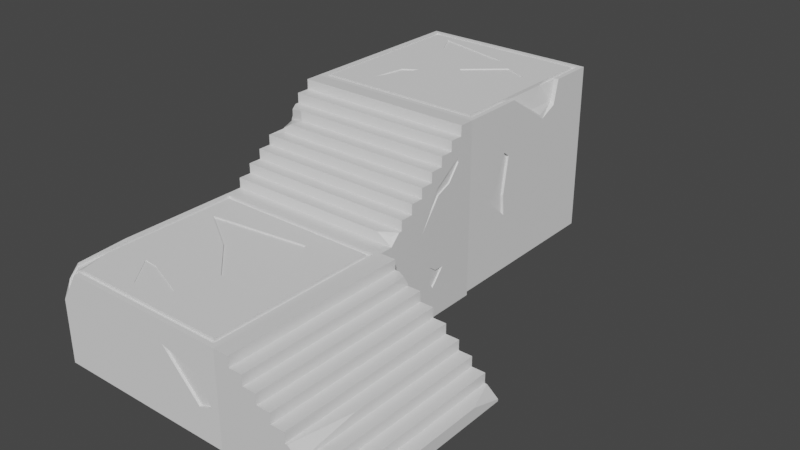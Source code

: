 # Source: ruinStairs1.blend  (saved by Blender 3.6.11; exported with 4.5.12 LTS)
import bpy
from mathutils import Matrix  # noqa: F401  (used for matrix-valued properties, if any)

bpy.ops.wm.read_factory_settings(use_empty=True)
scene = bpy.context.scene
scene.name = 'Scene'

# ---- collections
col_collection = bpy.data.collections.new('Collection'); scene.collection.children.link(col_collection)

# ---- materials (node trees are filled in below, after node groups)
mat_material = bpy.data.materials.new('Material')
mat_material.alpha_threshold = 0.0
mat_material.use_transparent_shadow = False
mat_material.roughness = 0.5
mat_material.line_color = (0.0, 0.0, 0.0, 1.0)
mat_material_001 = bpy.data.materials.new('Material.001')
mat_material_001.alpha_threshold = 0.0
mat_material_001.use_transparent_shadow = False
mat_material_001.roughness = 0.5
mat_material_001.line_color = (0.0, 0.0, 0.0, 1.0)

# ---- material node trees
mat_material.use_nodes = True; mat_material.node_tree.nodes.clear()
_N = mat_material.node_tree.nodes; _L = mat_material.node_tree.links
n0 = _N.new('ShaderNodeOutputMaterial'); n0.name = 'Material Output'; n0.location = (300, 300)
n1 = _N.new('ShaderNodeBsdfPrincipled'); n1.name = 'Principled BSDF'; n1.location = (10, 300)
n1.distribution = 'GGX'
n1.subsurface_method = 'RANDOM_WALK_SKIN'
n1.inputs[3].default_value = 1.45
n1.inputs[27].default_value = (0.0, 0.0, 0.0, 1.0)
n1.inputs[28].default_value = 1.0
_L.new(n1.outputs[0], n0.inputs[0])
n0.is_active_output = True
mat_material_001.use_nodes = True; mat_material_001.node_tree.nodes.clear()
_N = mat_material_001.node_tree.nodes; _L = mat_material_001.node_tree.links
n0 = _N.new('ShaderNodeOutputMaterial'); n0.name = 'Material Output'; n0.location = (300, 300)
n1 = _N.new('ShaderNodeBsdfPrincipled'); n1.name = 'Principled BSDF'; n1.location = (10, 300)
n1.distribution = 'GGX'
n1.subsurface_method = 'RANDOM_WALK_SKIN'
n1.inputs[3].default_value = 1.45
n1.inputs[27].default_value = (0.0, 0.0, 0.0, 1.0)
n1.inputs[28].default_value = 1.0
_L.new(n1.outputs[0], n0.inputs[0])
n0.is_active_output = True

# ---- world
world_world = bpy.data.worlds.new('World'); scene.world = world_world
world_world.use_nodes = True; world_world.node_tree.nodes.clear()
_N = world_world.node_tree.nodes; _L = world_world.node_tree.links
n0 = _N.new('ShaderNodeOutputWorld'); n0.name = 'World Output'; n0.location = (300, 300)
n1 = _N.new('ShaderNodeBackground'); n1.name = 'Background'; n1.location = (10, 300)
n1.inputs[0].default_value = (0.05088, 0.05088, 0.05088, 1.0)
_L.new(n1.outputs[0], n0.inputs[0])
n0.is_active_output = True
world_world.color = (0.05088, 0.05088, 0.05088)
world_world.use_sun_shadow = False
world_world.sun_shadow_jitter_overblur = 0.0

# ---- meshes
me_cube = bpy.data.meshes.new('Cube')
me_cube.from_pydata([(1.0, 1.0, -1.0), (1.0, -1.0, -1.0), (-1.0, 1.0, 1.0), (-1.0, 1.0, -1.0), (-1.0, -1.0, 1.0), (-1.0, -1.0, -1.0), (-0.75, 1.0, 1.0), (0.9795, 0.9912, -0.9057), (-0.75, 1.0, 0.7812), (-0.5861, 0.9819, 0.7477), (-0.5312, 1.0, 0.5625), (-0.3125, 1.0, 0.5625), (-0.3125, 1.0, 0.3438), (-0.09375, 1.0, 0.3438), (-0.09375, 1.0, 0.125), (0.125, 1.0, 0.125), (0.125, 1.0, -0.09375), (0.3438, 1.0, -0.09375), (0.3438, 1.0, -0.3125), (0.5625, 1.0, -0.3125), (0.5625, 1.0, -0.5312), (0.7812, 1.0, -0.5312), (0.7812, 1.0, -0.75), (1.0, -1.0, -0.75), (-0.75, -1.0, 1.0), (0.7812, -1.0, -0.75), (0.7812, -1.0, -0.5312), (0.5625, -1.0, -0.5312), (0.5625, -1.0, -0.3125), (0.3438, -1.0, -0.3125), (0.2572, -0.949, -0.1875), (0.125, -1.0, -0.09375), (0.125, -1.0, 0.125), (-0.09375, -1.0, 0.125), (-0.09375, -1.0, 0.3438), (-0.3125, -1.0, 0.3438), (-0.3125, -1.0, 0.5625), (-0.5312, -1.0, 0.5625), (-0.5312, -1.0, 0.7812), (-0.75, -1.0, 0.7812), (-0.6812, 1.0, 0.7812), (-0.6988, 1.0, 0.7812), (-0.5312, 1.0, 0.6094), (-0.5312, 0.8119, 0.7812), (0.1612, -1.0, -0.09375), (0.3438, -1.0, -0.2926), (0.3438, -0.3553, -0.09375), (0.3438, -0.7814, -0.2562), (0.8147, 1.0, -0.75), (1.0, 0.6487, -0.75), (1.0, 1.0, -0.9542), (-0.5146, 1.0, -0.08988), (-0.05703, 1.0, -0.2997), (-0.2737, 1.0, -0.3463), (-0.4827, 1.0, -0.531), (-0.5146, 0.9862, -0.08988), (-0.05703, 0.9862, -0.2997), (-0.2737, 0.9862, -0.3463), (-0.4827, 0.9862, -0.531)], [], [(1, 23, 25, 26, 27, 28, 29, 45, 44, 31, 32, 33, 34, 35, 36, 37, 38, 39, 24, 4, 5), (5, 4, 2, 3), (3, 0, 1, 5), (6, 2, 4, 24), (0, 50, 49, 23, 1), (6, 24, 39, 8), (8, 39, 38, 43, 40, 41), (9, 43, 42), (10, 37, 36, 11), (11, 36, 35, 12), (12, 35, 34, 13), (13, 34, 33, 14), (14, 33, 32, 15), (15, 32, 31, 16), (16, 31, 44, 46, 17), (17, 46, 47, 45, 29, 18), (18, 29, 28, 19), (19, 28, 27, 20), (20, 27, 26, 21), (21, 26, 25, 22), (22, 25, 23, 49, 48), (3, 2, 6, 8, 41, 42, 10, 11, 12, 13, 14, 15, 16, 17, 18, 52, 51), (42, 43, 38, 37, 10), (42, 41, 40, 9), (40, 43, 9), (45, 47, 46, 30), (44, 45, 30), (46, 44, 30), (50, 48, 7), (48, 49, 7), (49, 50, 7), (55, 56, 57, 58), (54, 51, 55, 58), (54, 53, 52, 18, 19, 20, 21, 22, 48, 50, 0, 3, 51), (52, 53, 57, 56), (53, 54, 58, 57), (51, 52, 56, 55)])
_uv = me_cube.uv_layers.new(name='UVMap')
_uv.uv.foreach_set('vector', [0.375, 0.75, 0.4062, 0.75, 0.4062, 0.7773, 0.4336, 0.7773, 0.4336, 0.8047, 0.4609, 0.8047, 0.4609, 0.832, 0.4634, 0.832, 0.4883, 0.8548, 0.4883, 0.8594, 0.5156, 0.8594, 0.5156, 0.8867, 0.543, 0.8867, 0.543, 0.9141, 0.5703, 0.9141, 0.5703, 0.9414, 0.5977, 0.9414, 0.5977, 0.9688, 0.625, 0.9688, 0.625, 1.0, 0.375, 1.0, 0.375, 0.0, 0.625, 0.0, 0.625, 0.25, 0.375, 0.25, 0.125, 0.5, 0.375, 0.5, 0.375, 0.75, 0.125, 0.75, 0.8438, 0.5, 0.875, 0.5, 0.875, 0.75, 0.8438, 0.75, 0.375, 0.5, 0.3807, 0.5, 0.4062, 0.5439, 0.4062, 0.75, 0.375, 0.75, 0.8438, 0.5, 0.8438, 0.75, 0.8438, 0.75, 0.8438, 0.5, 0.8438, 0.5, 0.8438, 0.75, 0.8164, 0.75, 0.8164, 0.5235, 0.8351, 0.5, 0.8374, 0.5, 0.8164, 0.5, 0.8164, 0.5235, 0.8164, 0.5, 0.8164, 0.5, 0.8164, 0.75, 0.7891, 0.75, 0.7891, 0.5, 0.7891, 0.5, 0.7891, 0.75, 0.7891, 0.75, 0.7891, 0.5, 0.7891, 0.5, 0.7891, 0.75, 0.7617, 0.75, 0.7617, 0.5, 0.7617, 0.5, 0.7617, 0.75, 0.7617, 0.75, 0.7617, 0.5, 0.7617, 0.5, 0.7617, 0.75, 0.625, 0.75, 0.625, 0.5, 0.625, 0.5, 0.625, 0.75, 0.4883, 0.75, 0.4883, 0.5, 0.4883, 0.5, 0.4883, 0.75, 0.4883, 0.75, 0.4883, 0.705, 0.4883, 0.5, 0.4883, 0.5, 0.4883, 0.705, 0.468, 0.7227, 0.4634, 0.75, 0.4609, 0.75, 0.4609, 0.5, 0.4609, 0.5, 0.4609, 0.75, 0.4609, 0.75, 0.4609, 0.5, 0.4609, 0.5, 0.4609, 0.75, 0.4336, 0.75, 0.4336, 0.5, 0.4336, 0.5, 0.4336, 0.75, 0.4336, 0.75, 0.4336, 0.5, 0.4336, 0.5, 0.4336, 0.75, 0.4062, 0.75, 0.4062, 0.5, 0.4062, 0.5, 0.4062, 0.75, 0.4062, 0.75, 0.4062, 0.5439, 0.4062, 0.5, 0.375, 0.25, 0.625, 0.25, 0.625, 0.2812, 0.5977, 0.2812, 0.5977, 0.2876, 0.5762, 0.3086, 0.5703, 0.3086, 0.5703, 0.3359, 0.543, 0.3359, 0.543, 0.3633, 0.5156, 0.3633, 0.5156, 0.3906, 0.4883, 0.3906, 0.4883, 0.418, 0.4609, 0.418, 0.4625, 0.3679, 0.4888, 0.3107, 0.8164, 0.5, 0.8164, 0.5235, 0.8164, 0.75, 0.8164, 0.75, 0.8164, 0.5, 0.5762, 0.3086, 0.5977, 0.2876, 0.5977, 0.2899, 0.5977, 0.3086, 0.8351, 0.5, 0.8164, 0.5235, 0.8164, 0.5, 0.4634, 0.75, 0.468, 0.7227, 0.4883, 0.705, 0.4883, 0.75, 0.4883, 0.8548, 0.4634, 0.832, 0.4883, 0.832, 0.4883, 0.705, 0.4883, 0.75, 0.4883, 0.75, 0.3807, 0.5, 0.4062, 0.4768, 0.4062, 0.5, 0.4062, 0.5, 0.4062, 0.5439, 0.4062, 0.5, 0.4062, 0.5439, 0.3807, 0.5, 0.4062, 0.5, 0.4888, 0.3107, 0.4625, 0.3679, 0.4567, 0.3408, 0.4336, 0.3147, 0.4336, 0.3147, 0.4888, 0.3107, 0.4888, 0.3107, 0.4336, 0.3147, 0.4336, 0.3147, 0.4567, 0.3408, 0.4625, 0.3679, 0.4609, 0.418, 0.4609, 0.4453, 0.4336, 0.4453, 0.4336, 0.4727, 0.4062, 0.4727, 0.4062, 0.4768, 0.3807, 0.5, 0.375, 0.5, 0.375, 0.25, 0.4888, 0.3107, 0.4625, 0.3679, 0.4567, 0.3408, 0.4567, 0.3408, 0.4625, 0.3679, 0.4567, 0.3408, 0.4336, 0.3147, 0.4336, 0.3147, 0.4567, 0.3408, 0.4888, 0.3107, 0.4625, 0.3679, 0.4625, 0.3679, 0.4888, 0.3107])
me_cube.materials.append(mat_material)
me_cube.use_mirror_vertex_groups = False
me_cube.update()
me_cube_001 = bpy.data.meshes.new('Cube.001')
me_cube_001.from_pydata([(-1.0, -1.0, -1.0), (-0.8816, -0.8549, 0.9525), (-1.0, 1.0, -1.0), (-0.9, 0.9, 1.0), (1.0, -1.0, -1.0), (0.9, -0.9, 1.0), (1.0, 1.0, -1.0), (0.9, 0.9, 1.0), (-1.0, -1.0, 0.3499), (-1.0, 1.0, 1.0), (1.0, 1.0, 1.0), (1.0, -1.0, 1.0), (-0.95, -0.95, 0.7741), (-0.95, 0.95, 1.0), (0.95, 0.95, 1.0), (0.95, -0.95, 1.0), (-0.95, -0.95, 0.7074), (-0.95, 0.95, 0.9333), (0.95, 0.95, 0.9333), (0.95, -0.95, 0.9333), (-0.8938, -0.8893, 0.9218), (-0.9, 0.9, 0.9333), (0.9, 0.9, 0.9333), (0.9, -0.9, 0.9333), (-0.794, 1.0, -1.0), (-0.794, 1.0, 1.0), (-0.794, -1.0, -1.0), (-0.794, -1.0, 1.0), (-0.794, 0.95, 1.0), (-0.794, -0.95, 1.0), (-0.794, 0.9, 1.0), (-0.794, -0.9, 1.0), (-0.794, 0.95, 0.9333), (-0.794, -0.95, 0.9333), (-0.794, 0.9, 0.9333), (-0.794, -0.9, 0.9333), (-1.0, -0.2865, -1.0), (-1.0, -0.2865, 1.0), (1.0, -0.2865, -1.0), (1.0, -0.2865, 1.0), (-0.95, -0.2865, 1.0), (0.95, -0.2865, 1.0), (-0.9, -0.2865, 1.0), (0.9, -0.2865, 1.0), (-0.95, -0.2865, 0.9333), (0.95, -0.2865, 0.9333), (-0.9, -0.2865, 0.9333), (0.9, -0.2865, 0.9333), (-0.794, -0.2865, 1.0), (-0.794, -0.2865, -1.0), (-0.95, -0.8402, 0.9333), (-1.0, -0.8173, 0.9364), (-0.95, -0.8384, 1.0), (-0.8697, -0.95, 0.6232), (-0.9134, -1.0, 0.6232), (-0.8675, -0.95, 0.5565), (-0.9, -0.5698, 1.0), (-0.816, -0.9, 1.0), (-0.7336, 0.5444, 1.0), (0.3755, 0.677, 1.0), (0.7091, -0.1941, 1.0), (0.188, -0.1866, 1.0), (-0.2171, 0.2103, 1.0), (-0.794, 0.9, 0.9152), (-0.7336, 0.5444, 0.9819), (0.3755, 0.677, 0.9819), (0.7091, -0.1941, 0.9819), (0.188, -0.1866, 0.9819), (-0.2171, 0.2103, 0.9819), (-0.5336, -0.4281, 1.0), (-0.2889, -0.7473, 1.0), (0.09879, -0.6231, 1.0), (-0.3721, -0.4422, 1.0), (-0.794, 0.9, 0.8985), (-0.7336, 0.5444, 0.9652), (0.3755, 0.677, 0.9652), (0.7091, -0.1941, 0.9652), (0.188, -0.1866, 0.9652), (-0.2171, 0.2103, 0.9652), (-0.5336, -0.4281, 0.9833), (-0.2889, -0.7473, 0.9833), (0.09879, -0.6231, 0.9833), (-0.3721, -0.4422, 0.9833), (0.3484, -1.0, 0.5336), (0.755, -1.0, 0.313), (0.9116, -1.0, -0.2299), (0.7621, -1.0, -0.3345), (0.3484, -0.9755, 0.5336), (0.755, -0.9755, 0.313), (0.9116, -0.9755, -0.2299), (0.7621, -0.9755, -0.3345), (-0.8651, -0.95, 0.5684)], [(34, 63), (63, 73)], [(36, 37, 9, 2), (24, 25, 10, 6), (38, 39, 11, 4), (26, 27, 54, 8, 0), (20, 33, 35), (48, 42, 56, 57, 31), (40, 13, 9, 37), (28, 14, 10, 25), (41, 15, 11, 39), (29, 53, 54), (57, 20, 35), (41, 14, 18, 45), (42, 3, 21, 46), (43, 5, 23, 47), (46, 21, 17, 44), (34, 22, 18, 32), (47, 23, 19, 45), (20, 16, 55, 91), (40, 52, 50, 44), (30, 7, 22, 34), (29, 15, 19, 33), (28, 13, 17, 32), (14, 28, 32, 18), (12, 53, 55, 16), (3, 30, 34, 21), (23, 35, 33, 19), (21, 34, 32, 17), (5, 31, 35, 23), (15, 29, 27, 11), (13, 28, 25, 9), (43, 48, 69, 72, 71, 5), (36, 49, 26, 0), (4, 85, 86, 83, 27, 26), (2, 9, 25, 24), (2, 24, 49, 36), (7, 30, 58, 59, 60, 43), (13, 40, 44, 17), (22, 47, 45, 18), (20, 46, 44), (7, 43, 47, 22), (1, 56, 20), (15, 41, 45, 19), (14, 41, 39, 10), (12, 52, 51), (30, 3, 42, 48), (24, 6, 38, 49), (6, 10, 39, 38), (0, 8, 51, 37, 36), (51, 52, 40, 37), (50, 52, 12, 16), (54, 53, 12), (53, 29, 33, 91), (20, 56, 42, 46), (20, 57, 1), (57, 56, 1), (72, 69, 79, 82), (43, 60, 61, 62, 58, 30, 48), (61, 60, 66, 67), (59, 58, 64, 65), (62, 61, 67, 68), (60, 59, 65, 66), (58, 62, 68, 64), (78, 77, 76, 75, 74), (5, 71, 70, 69, 48, 31), (65, 64, 74, 75), (80, 81, 82, 79), (64, 68, 78, 74), (69, 70, 80, 79), (66, 65, 75, 76), (70, 71, 81, 80), (67, 66, 76, 77), (71, 72, 82, 81), (68, 67, 77, 78), (88, 87, 90, 89), (27, 83, 84, 85, 4, 11), (85, 84, 88, 89), (86, 85, 89, 90), (84, 83, 87, 88), (83, 86, 90, 87), (20, 44, 50), (31, 57, 35), (55, 53, 91), (33, 20, 91), (16, 20, 50), (8, 12, 51), (8, 54, 12), (27, 29, 54)])
_uv = me_cube_001.uv_layers.new(name='UVMap')
_uv.uv.foreach_set('vector', [0.375, 0.125, 0.625, 0.125, 0.625, 0.25, 0.375, 0.25, 0.375, 0.375, 0.625, 0.375, 0.625, 0.5, 0.375, 0.5, 0.375, 0.625, 0.625, 0.625, 0.625, 0.75, 0.375, 0.75, 0.375, 0.875, 0.625, 0.875, 0.625, 0.9474, 0.625, 1.0, 0.375, 1.0, 0.8625, 0.7375, 0.75, 0.7437, 0.75, 0.7375, 0.75, 0.625, 0.8625, 0.625, 0.8625, 0.7226, 0.7733, 0.7375, 0.75, 0.7375, 0.8688, 0.625, 0.8688, 0.5063, 0.875, 0.5, 0.875, 0.625, 0.75, 0.5063, 0.6312, 0.5062, 0.625, 0.5, 0.75, 0.5, 0.6312, 0.625, 0.6312, 0.7437, 0.625, 0.75, 0.625, 0.625, 0.75, 0.7437, 0.8076, 0.7437, 0.8224, 0.75, 0.7733, 0.7375, 0.8625, 0.7375, 0.75, 0.7375, 0.6312, 0.625, 0.6312, 0.5062, 0.6312, 0.5062, 0.6312, 0.625, 0.8625, 0.625, 0.8625, 0.5125, 0.8625, 0.5125, 0.8625, 0.625, 0.6375, 0.625, 0.6375, 0.7375, 0.6375, 0.7375, 0.6375, 0.625, 0.8625, 0.625, 0.8625, 0.5125, 0.8688, 0.5063, 0.8688, 0.625, 0.75, 0.5125, 0.6375, 0.5125, 0.6312, 0.5062, 0.75, 0.5063, 0.6375, 0.625, 0.6375, 0.7375, 0.6312, 0.7437, 0.6312, 0.625, 0.8625, 0.7375, 0.8688, 0.7437, 0.8059, 0.7437, 0.8042, 0.7437, 0.8688, 0.625, 0.8688, 0.7238, 0.8687, 0.7241, 0.8688, 0.625, 0.75, 0.5125, 0.6375, 0.5125, 0.6375, 0.5125, 0.75, 0.5125, 0.75, 0.7437, 0.6312, 0.7437, 0.6312, 0.7437, 0.75, 0.7437, 0.75, 0.5063, 0.8688, 0.5063, 0.8688, 0.5063, 0.75, 0.5063, 0.6312, 0.5062, 0.75, 0.5063, 0.75, 0.5063, 0.6312, 0.5062, 0.8688, 0.7437, 0.8076, 0.7437, 0.8059, 0.7437, 0.8688, 0.7437, 0.8625, 0.5125, 0.75, 0.5125, 0.75, 0.5125, 0.8625, 0.5125, 0.6375, 0.7375, 0.75, 0.7375, 0.75, 0.7437, 0.6312, 0.7437, 0.8625, 0.5125, 0.75, 0.5125, 0.75, 0.5063, 0.8688, 0.5063, 0.6375, 0.7375, 0.75, 0.7375, 0.75, 0.7375, 0.6375, 0.7375, 0.6312, 0.7437, 0.75, 0.7437, 0.75, 0.75, 0.625, 0.75, 0.8688, 0.5063, 0.75, 0.5063, 0.75, 0.5, 0.875, 0.5, 0.6375, 0.625, 0.75, 0.625, 0.7327, 0.651, 0.722, 0.6536, 0.6907, 0.6867, 0.6375, 0.7375, 0.125, 0.625, 0.25, 0.625, 0.25, 0.75, 0.125, 0.75, 0.375, 0.75, 0.4713, 0.7562, 0.4582, 0.7666, 0.5667, 0.7954, 0.625, 0.875, 0.375, 0.875, 0.375, 0.25, 0.625, 0.25, 0.625, 0.375, 0.375, 0.375, 0.125, 0.5, 0.25, 0.5, 0.25, 0.625, 0.125, 0.625, 0.6375, 0.5125, 0.75, 0.5125, 0.746, 0.5462, 0.6723, 0.5336, 0.6502, 0.6162, 0.6375, 0.625, 0.8688, 0.5063, 0.8688, 0.625, 0.8688, 0.625, 0.8688, 0.5063, 0.6375, 0.5125, 0.6375, 0.625, 0.6312, 0.625, 0.6312, 0.5062, 0.8625, 0.7375, 0.8625, 0.625, 0.8688, 0.625, 0.6375, 0.5125, 0.6375, 0.625, 0.6375, 0.625, 0.6375, 0.5125, 0.8625, 0.7375, 0.8625, 0.7226, 0.8625, 0.7375, 0.6312, 0.7437, 0.6312, 0.625, 0.6312, 0.625, 0.6312, 0.7437, 0.6312, 0.5062, 0.6312, 0.625, 0.625, 0.625, 0.625, 0.5, 0.8688, 0.7437, 0.8688, 0.7238, 0.875, 0.718, 0.75, 0.5125, 0.8625, 0.5125, 0.8625, 0.625, 0.75, 0.625, 0.25, 0.5, 0.375, 0.5, 0.375, 0.625, 0.25, 0.625, 0.375, 0.5, 0.625, 0.5, 0.625, 0.625, 0.375, 0.625, 0.375, 0.0, 0.625, 0.0, 0.625, 0.03201, 0.625, 0.125, 0.375, 0.125, 0.875, 0.718, 0.8688, 0.7238, 0.8688, 0.625, 0.875, 0.625, 0.8687, 0.7241, 0.8688, 0.7238, 0.8688, 0.7437, 0.8688, 0.7437, 0.8224, 0.75, 0.8076, 0.7437, 0.8688, 0.7437, 0.8076, 0.7437, 0.75, 0.7437, 0.75, 0.7437, 0.8042, 0.7437, 0.8625, 0.7375, 0.8625, 0.7226, 0.8625, 0.625, 0.8625, 0.625, 0.8625, 0.7375, 0.7733, 0.7375, 0.8625, 0.7375, 0.7733, 0.7375, 0.8625, 0.7226, 0.8625, 0.7375, 0.722, 0.6536, 0.7327, 0.651, 0.7327, 0.651, 0.722, 0.6536, 0.6375, 0.625, 0.6502, 0.6162, 0.6848, 0.6155, 0.7117, 0.5779, 0.746, 0.5462, 0.75, 0.5125, 0.75, 0.625, 0.6848, 0.6155, 0.6502, 0.6162, 0.6502, 0.6162, 0.6848, 0.6155, 0.6723, 0.5336, 0.746, 0.5462, 0.746, 0.5462, 0.6723, 0.5336, 0.7117, 0.5779, 0.6848, 0.6155, 0.6848, 0.6155, 0.7117, 0.5779, 0.6502, 0.6162, 0.6723, 0.5336, 0.6723, 0.5336, 0.6502, 0.6162, 0.746, 0.5462, 0.7117, 0.5779, 0.7117, 0.5779, 0.746, 0.5462, 0.7117, 0.5779, 0.6848, 0.6155, 0.6502, 0.6162, 0.6723, 0.5336, 0.746, 0.5462, 0.6375, 0.7375, 0.6907, 0.6867, 0.7165, 0.7095, 0.7327, 0.651, 0.75, 0.625, 0.75, 0.7375, 0.6723, 0.5336, 0.746, 0.5462, 0.746, 0.5462, 0.6723, 0.5336, 0.7165, 0.7095, 0.6907, 0.6867, 0.722, 0.6536, 0.7327, 0.651, 0.746, 0.5462, 0.7117, 0.5779, 0.7117, 0.5779, 0.746, 0.5462, 0.7327, 0.651, 0.7165, 0.7095, 0.7165, 0.7095, 0.7327, 0.651, 0.6502, 0.6162, 0.6723, 0.5336, 0.6723, 0.5336, 0.6502, 0.6162, 0.7165, 0.7095, 0.6907, 0.6867, 0.6907, 0.6867, 0.7165, 0.7095, 0.6848, 0.6155, 0.6502, 0.6162, 0.6502, 0.6162, 0.6848, 0.6155, 0.6907, 0.6867, 0.722, 0.6536, 0.722, 0.6536, 0.6907, 0.6867, 0.7117, 0.5779, 0.6848, 0.6155, 0.6848, 0.6155, 0.7117, 0.5779, 0.5391, 0.7671, 0.5667, 0.7954, 0.4582, 0.7666, 0.4713, 0.7562, 0.625, 0.875, 0.5667, 0.7954, 0.5391, 0.7671, 0.4713, 0.7562, 0.375, 0.75, 0.625, 0.75, 0.4713, 0.7562, 0.5391, 0.7671, 0.5391, 0.7671, 0.4713, 0.7562, 0.4582, 0.7666, 0.4713, 0.7562, 0.4713, 0.7562, 0.4582, 0.7666, 0.5391, 0.7671, 0.5667, 0.7954, 0.5667, 0.7954, 0.5391, 0.7671, 0.5667, 0.7954, 0.4582, 0.7666, 0.4582, 0.7666, 0.5667, 0.7954, 0.8625, 0.7375, 0.8688, 0.625, 0.8687, 0.7241, 0.75, 0.7375, 0.7733, 0.7375, 0.75, 0.7375, 0.8059, 0.7437, 0.8076, 0.7437, 0.8042, 0.7437, 0.75, 0.7437, 0.8625, 0.7375, 0.8042, 0.7437, 0.8688, 0.7437, 0.8625, 0.7375, 0.8687, 0.7241, 0.875, 0.75, 0.8688, 0.7437, 0.875, 0.718, 0.875, 0.75, 0.8224, 0.75, 0.8688, 0.7437, 0.75, 0.75, 0.75, 0.7437, 0.8224, 0.75])
me_cube_001.update()
me_cube_002 = bpy.data.meshes.new('Cube.002')
me_cube_002.from_pydata([(1.0, 1.0, -1.0), (1.0, -1.0, -1.0), (-1.0, 1.0, 1.0), (-1.0, 1.0, -1.0), (-1.0, -1.0, 1.0), (-1.0, -1.0, -1.0), (-0.75, 1.0, 1.0), (1.0, 1.0, -0.75), (-0.75, 1.0, 0.7812), (-0.5312, 1.0, 0.7812), (-0.5312, 1.0, 0.5625), (-0.3125, 1.0, 0.5625), (-0.3125, 1.0, 0.3438), (-0.09375, 1.0, 0.3438), (-0.09375, 1.0, 0.125), (0.125, 1.0, 0.125), (0.125, 1.0, -0.09375), (0.3438, 1.0, -0.09375), (0.3438, 1.0, -0.3125), (0.5625, 1.0, -0.3125), (0.5625, 1.0, -0.5312), (0.7137, 0.9647, -0.5894), (0.7812, 1.0, -0.75), (1.0, -1.0, -0.75), (-0.75, -1.0, 1.0), (0.7812, -1.0, -0.75), (0.7812, -1.0, -0.5312), (0.5625, -1.0, -0.5312), (0.5625, -1.0, -0.3125), (0.3438, -1.0, -0.3125), (0.3438, -1.0, -0.09375), (0.125, -1.0, -0.09375), (0.125, -1.0, 0.125), (-0.1502, -0.9815, 0.1526), (-0.2013, -0.9488, 0.2402), (-0.369, -0.9815, 0.2726), (-0.369, -0.9815, 0.4914), (-0.5312, -1.0, 0.5625), (-0.5312, -1.0, 0.7812), (-0.75, -1.0, 0.7812), (-1.0, 1.0, -2.833), (-1.0, -1.0, -2.833), (1.0, 1.0, -2.833), (1.0, -1.0, -2.833), (-0.09375, -0.8347, 0.3438), (-0.4662, -1.0, 0.5625), (-0.09375, -0.9167, 0.125), (0.087, -1.0, 0.125), (-0.3125, -0.823, 0.5625), (-0.3125, -0.8194, 0.3438), (-0.3198, -1.0, 0.09485), (-0.09375, 1.0, 0.2344), (-0.1757, -0.9651, 0.2035), (-0.09375, -0.9184, 0.2344), (-0.3125, 0.08851, 0.5625), (-0.3125, 0.0903, 0.3438), (-0.09375, 0.03988, 0.3438), (-0.09375, 0.04167, 0.125), (-0.09375, 0.04078, 0.2344), (0.6151, 1.0, -0.5312), (0.7812, 0.8315, -0.5312), (-0.6807, 1.0, 0.3601), (-0.2323, 1.0, -0.05154), (0.1052, 1.0, -0.8355), (-0.2472, 1.0, -0.2064), (-0.4935, 1.0, -0.07219), (-0.6992, 1.0, 0.2711), (-0.6807, 0.9851, 0.3601), (-0.2323, 0.9851, -0.05154), (0.1052, 0.9851, -0.8355), (-0.2472, 0.9851, -0.2064), (-0.4935, 0.9851, -0.07219), (-0.6992, 0.9851, 0.2711), (-0.3728, 1.0, -1.792), (-0.1383, 1.0, -2.151), (-0.05856, 1.0, -1.963), (-0.08366, 1.0, -1.666), (-0.1999, 1.0, -1.787), (-0.3728, 0.9851, -1.792), (-0.1383, 0.9851, -2.151), (-0.05856, 0.9851, -1.963), (-0.08366, 0.9851, -1.666), (-0.1999, 0.9851, -1.787)], [], [(1, 23, 25, 26, 27, 28, 29, 30, 31, 32, 47, 50, 45, 37, 38, 39, 24, 4, 5), (5, 4, 2, 3), (3, 73, 74, 75, 42, 40), (6, 2, 4, 24), (0, 7, 23, 1), (6, 24, 39, 8), (8, 39, 38, 9), (9, 38, 37, 10), (10, 37, 45, 48, 54, 11), (54, 48, 49, 55), (55, 49, 44, 56), (58, 53, 46, 57), (14, 57, 46, 47, 32, 15), (15, 32, 31, 16), (16, 31, 30, 17), (17, 30, 29, 18), (18, 29, 28, 19), (19, 28, 27, 20), (20, 27, 26, 60, 59), (21, 60, 22), (22, 25, 23, 7), (3, 2, 66, 65, 64, 63, 7, 0), (40, 42, 43, 41), (0, 1, 43, 42), (1, 5, 41, 43), (5, 3, 40, 41), (53, 44, 34, 52), (48, 45, 36), (47, 46, 33), (49, 48, 36, 35), (44, 49, 35, 34), (45, 50, 47, 33, 52, 34, 35, 36), (46, 53, 52, 33), (56, 44, 53, 58), (13, 56, 58, 51), (51, 58, 57, 14), (12, 55, 56, 13), (11, 54, 55, 12), (22, 59, 21), (59, 60, 21), (22, 60, 26, 25), (67, 68, 69, 70, 71, 72), (7, 63, 62, 61, 66, 2, 6, 8, 9, 10, 11, 12, 13, 51, 14, 15, 16, 17, 18, 19, 20, 59, 22), (63, 64, 70, 69), (61, 62, 68, 67), (66, 61, 67, 72), (64, 65, 71, 70), (62, 63, 69, 68), (65, 66, 72, 71), (82, 81, 80, 79, 78), (42, 75, 76, 77, 73, 3, 0), (77, 76, 81, 82), (75, 74, 79, 80), (73, 77, 82, 78), (76, 75, 80, 81), (74, 73, 78, 79)])
_uv = me_cube_002.uv_layers.new(name='UVMap')
_uv.uv.foreach_set('vector', [0.375, 0.75, 0.4062, 0.75, 0.4062, 0.7773, 0.4336, 0.7773, 0.4336, 0.8047, 0.4609, 0.8047, 0.4609, 0.832, 0.4883, 0.832, 0.4883, 0.8594, 0.5156, 0.8594, 0.5156, 0.8641, 0.4995, 0.915, 0.5703, 0.9333, 0.5703, 0.9414, 0.5977, 0.9414, 0.5977, 0.9688, 0.625, 0.9688, 0.625, 1.0, 0.375, 1.0, 0.375, 0.0, 0.625, 0.0, 0.625, 0.25, 0.375, 0.25, 0.375, 0.25, 0.375, 0.3284, 0.375, 0.3577, 0.375, 0.3677, 0.375, 0.5, 0.375, 0.25, 0.8438, 0.5, 0.875, 0.5, 0.875, 0.75, 0.8438, 0.75, 0.375, 0.5, 0.4062, 0.5, 0.4062, 0.75, 0.375, 0.75, 0.8438, 0.5, 0.8438, 0.75, 0.8438, 0.75, 0.8438, 0.5, 0.8438, 0.5, 0.8438, 0.75, 0.8164, 0.75, 0.8164, 0.5, 0.8164, 0.5, 0.8164, 0.75, 0.8164, 0.75, 0.8164, 0.5, 0.8164, 0.5, 0.8164, 0.75, 0.8083, 0.75, 0.7891, 0.7279, 0.7891, 0.6139, 0.7891, 0.5, 0.7891, 0.6139, 0.7891, 0.7279, 0.7891, 0.7274, 0.7891, 0.6137, 0.7891, 0.6137, 0.7891, 0.7274, 0.7617, 0.74, 0.7617, 0.62, 0.7617, 0.6199, 0.7617, 0.7398, 0.7617, 0.7396, 0.7617, 0.6198, 0.7617, 0.5, 0.7617, 0.6198, 0.7617, 0.7396, 0.6487, 0.75, 0.625, 0.75, 0.625, 0.5, 0.625, 0.5, 0.625, 0.75, 0.4883, 0.75, 0.4883, 0.5, 0.4883, 0.5, 0.4883, 0.75, 0.4883, 0.75, 0.4883, 0.5, 0.4883, 0.5, 0.4883, 0.75, 0.4609, 0.75, 0.4609, 0.5, 0.4609, 0.5, 0.4609, 0.75, 0.4609, 0.75, 0.4609, 0.5, 0.4609, 0.5, 0.4609, 0.75, 0.4336, 0.75, 0.4336, 0.5, 0.4336, 0.5, 0.4336, 0.75, 0.4336, 0.75, 0.4336, 0.5211, 0.4336, 0.5, 0.4336, 0.5, 0.4336, 0.5211, 0.4062, 0.5, 0.4062, 0.5, 0.4062, 0.75, 0.4062, 0.75, 0.4062, 0.5, 0.375, 0.25, 0.625, 0.25, 0.5339, 0.2876, 0.491, 0.3133, 0.4742, 0.3441, 0.3956, 0.3882, 0.4062, 0.5, 0.375, 0.5, 0.125, 0.5, 0.375, 0.5, 0.375, 0.75, 0.125, 0.75, 0.375, 0.5, 0.375, 0.75, 0.375, 0.75, 0.375, 0.5, 0.375, 0.75, 0.375, 1.0, 0.375, 1.0, 0.375, 0.75, 0.375, 0.0, 0.375, 0.25, 0.375, 0.25, 0.375, 0.0, 0.7617, 0.7398, 0.7617, 0.74, 0.7617, 0.75, 0.7617, 0.75, 0.7891, 0.7279, 0.8083, 0.75, 0.7891, 0.75, 0.6487, 0.75, 0.7617, 0.7396, 0.7617, 0.75, 0.7891, 0.7274, 0.7891, 0.7279, 0.7891, 0.75, 0.7891, 0.75, 0.7617, 0.74, 0.7891, 0.7274, 0.7891, 0.75, 0.7617, 0.75, 0.5703, 0.9333, 0.4995, 0.915, 0.5156, 0.8641, 0.5156, 0.8867, 0.5293, 0.8867, 0.543, 0.8867, 0.543, 0.9141, 0.5703, 0.9141, 0.7617, 0.7396, 0.7617, 0.7398, 0.7617, 0.75, 0.7617, 0.75, 0.7617, 0.62, 0.7617, 0.74, 0.7617, 0.7398, 0.7617, 0.6199, 0.7617, 0.5, 0.7617, 0.62, 0.7617, 0.6199, 0.7617, 0.5, 0.7617, 0.5, 0.7617, 0.6199, 0.7617, 0.6198, 0.7617, 0.5, 0.7891, 0.5, 0.7891, 0.6137, 0.7617, 0.62, 0.7617, 0.5, 0.7891, 0.5, 0.7891, 0.6139, 0.7891, 0.6137, 0.7891, 0.5, 0.4062, 0.4727, 0.4336, 0.4519, 0.4336, 0.4727, 0.4336, 0.5, 0.4336, 0.5211, 0.4336, 0.5, 0.4062, 0.5, 0.4336, 0.5211, 0.4336, 0.75, 0.4062, 0.75, 0.545, 0.2899, 0.4936, 0.346, 0.3956, 0.3882, 0.4742, 0.3441, 0.491, 0.3133, 0.5339, 0.2876, 0.4062, 0.5, 0.3956, 0.3882, 0.4936, 0.346, 0.545, 0.2899, 0.5339, 0.2876, 0.625, 0.25, 0.625, 0.2812, 0.5977, 0.2812, 0.5977, 0.3086, 0.5703, 0.3086, 0.5703, 0.3359, 0.543, 0.3359, 0.543, 0.3633, 0.5293, 0.3633, 0.5156, 0.3633, 0.5156, 0.3906, 0.4883, 0.3906, 0.4883, 0.418, 0.4609, 0.418, 0.4609, 0.4453, 0.4336, 0.4453, 0.4336, 0.4519, 0.4062, 0.4727, 0.3956, 0.3882, 0.4742, 0.3441, 0.4742, 0.3441, 0.3956, 0.3882, 0.545, 0.2899, 0.4936, 0.346, 0.4936, 0.346, 0.545, 0.2899, 0.5339, 0.2876, 0.545, 0.2899, 0.545, 0.2899, 0.5339, 0.2876, 0.4742, 0.3441, 0.491, 0.3133, 0.491, 0.3133, 0.4742, 0.3441, 0.4936, 0.346, 0.3956, 0.3882, 0.3956, 0.3882, 0.4936, 0.346, 0.491, 0.3133, 0.5339, 0.2876, 0.5339, 0.2876, 0.491, 0.3133, 0.375, 0.35, 0.375, 0.3645, 0.375, 0.3677, 0.375, 0.3577, 0.375, 0.3284, 0.375, 0.5, 0.375, 0.3677, 0.375, 0.3645, 0.375, 0.35, 0.375, 0.3284, 0.375, 0.25, 0.375, 0.5, 0.375, 0.35, 0.375, 0.3645, 0.375, 0.3645, 0.375, 0.35, 0.375, 0.3677, 0.375, 0.3577, 0.375, 0.3577, 0.375, 0.3677, 0.375, 0.3284, 0.375, 0.35, 0.375, 0.35, 0.375, 0.3284, 0.375, 0.3645, 0.375, 0.3677, 0.375, 0.3677, 0.375, 0.3645, 0.375, 0.3577, 0.375, 0.3284, 0.375, 0.3284, 0.375, 0.3577])
me_cube_002.materials.append(mat_material_001)
me_cube_002.use_mirror_vertex_groups = False
me_cube_002.update()
me_cube_003 = bpy.data.meshes.new('Cube.003')
me_cube_003.from_pydata([(-1.0, -1.0, -1.0), (-0.95, -0.95, 1.0), (-1.0, 1.0, -1.0), (-0.95, 0.95, 1.0), (1.0, -1.0, -1.0), (0.95, -0.95, 1.0), (1.0, 1.0, -1.0), (0.95, 0.95, 1.0), (-1.0, 1.0, -2.75), (-1.0, -1.0, -2.75), (1.0, 1.0, -2.75), (1.0, -1.0, -2.75), (-1.0, -1.0, 1.0), (-1.0, 1.0, 1.0), (1.0, 1.0, 1.0), (1.0, -1.0, 1.0), (-0.9, -0.9, 0.9333), (-0.9, 0.9, 0.9333), (0.9, 0.9, 0.9333), (0.9, -0.9, 0.9333), (-0.95, -0.95, 0.9333), (-0.95, 0.95, 0.9333), (0.95, 0.95, 0.9333), (0.95, -0.95, 0.9333), (-0.9, -0.9, 1.0), (-0.9, 0.9, 1.0), (0.9, 0.9, 1.0), (0.9, -0.9, 1.0), (0.95, 0.4849, 1.0), (0.95, -0.376, 1.0), (1.0, 0.5038, 1.0), (1.0, -0.3013, 1.0), (0.95, 0.4942, 0.9333), (0.95, -0.3597, 0.9333), (1.0, 0.3624, -0.7426), (0.9544, 0.4498, 0.5371), (0.95, 0.09608, 0.5371), (1.0, 0.3505, -0.269), (1.0, 0.4401, 0.467), (1.0, 0.4541, 0.5824), (1.0, 0.2381, 0.2793), (0.9906, 0.2033, 0.3702), (1.0, 0.219, 0.3016), (-0.5169, -0.6496, 1.0), (-0.4549, -0.2933, 1.0), (-0.2994, -0.1934, 1.0), (-0.5423, 0.5463, 1.0), (-0.6908, 0.8158, 1.0), (0.2545, 0.5843, 1.0), (0.4745, -0.2557, 1.0), (0.02323, 0.09817, 1.0), (0.4152, 0.4415, 1.0), (0.6786, 0.3266, 1.0), (0.5902, 0.09182, 1.0), (0.5157, -0.05319, 1.0), (-0.5104, -0.6532, 0.9777), (-0.4484, -0.2969, 0.9777), (-0.2929, -0.197, 0.9777), (-0.5359, 0.5427, 0.9777), (-0.6843, 0.8122, 0.9777), (0.2609, 0.5807, 0.9777), (0.481, -0.2593, 0.9777), (0.02969, 0.09456, 0.9777), (0.4217, 0.4379, 0.9777), (0.6851, 0.323, 0.9777), (0.5966, 0.08821, 0.9777), (0.5222, -0.0568, 0.9777), (1.0, -0.6459, -1.0), (1.0, -0.4208, -1.0), (1.0, -0.4315, -0.04325), (1.0, -0.3537, -0.1623), (1.0, -0.4009, -1.461), (0.9729, -0.6459, -1.0), (0.9729, -0.4208, -1.0), (0.9729, -0.4315, -0.04325), (0.9729, -0.3537, -0.1623), (0.9729, -0.4009, -1.461), (0.6022, 1.0, 0.32), (0.6989, 1.0, -0.2918), (0.5109, 1.0, -0.6835), (-0.5614, 1.0, -1.257), (0.5632, 1.0, -2.034), (-0.2399, 1.0, -2.392), (-0.7464, 1.0, -1.935), (-0.7427, 1.0, -1.443), (0.6022, 0.9813, 0.32), (0.6989, 0.9813, -0.2918), (0.5109, 0.9813, -0.6835), (-0.5614, 0.9813, -1.257), (0.5632, 0.9813, -2.034), (-0.2399, 0.9813, -2.392), (-0.7464, 0.9813, -1.935), (-0.7427, 0.9813, -1.443), (-1.0, -0.5777, -1.606), (-1.0, -0.387, -1.769), (-1.0, -0.6767, -1.949), (-0.9814, -0.5777, -1.606), (-0.9814, -0.387, -1.769), (-0.9814, -0.6767, -1.949), (0.9, 0.3, 0.9333), (0.9, -0.3, 0.9333)], [], [(0, 12, 13, 2), (2, 79, 78, 6), (6, 14, 30, 34, 31, 15, 4, 67, 69, 70, 68), (4, 15, 12, 0), (4, 0, 9, 11), (1, 5, 23, 20), (8, 10, 11, 9), (2, 6, 10, 81, 80, 84, 83, 8), (0, 2, 94, 93, 95, 9), (6, 68, 71, 67, 4, 11, 10), (1, 3, 13, 12), (3, 7, 14, 13), (7, 28, 30, 14), (5, 1, 12, 15), (19, 100, 99, 18, 26, 27), (7, 3, 21, 22), (5, 29, 33, 23), (3, 1, 20, 21), (16, 17, 21, 20), (17, 18, 22, 21), (100, 19, 23, 33), (19, 16, 20, 23), (26, 48, 46, 50, 51, 52), (17, 16, 24, 25), (16, 19, 27, 24), (18, 17, 25, 26), (40, 37, 38), (31, 29, 5, 15), (35, 36, 41), (32, 28, 7, 22), (41, 36, 29), (35, 28, 32), (30, 28, 35, 39), (35, 38, 39), (40, 41, 42), (35, 41, 40), (31, 34, 30, 39, 38, 37, 40, 42), (27, 45, 43, 24), (44, 43, 55, 56), (25, 47, 48, 26), (50, 49, 61, 62), (53, 52, 64, 65), (53, 54, 49, 50, 46, 47, 25, 24, 43, 44, 45, 27, 26, 52), (57, 56, 55), (59, 58, 60), (64, 63, 62, 61, 66, 65), (46, 48, 60, 58), (54, 53, 65, 66), (51, 50, 62, 63), (45, 44, 56, 57), (49, 54, 66, 61), (47, 46, 58, 59), (52, 51, 63, 64), (43, 45, 57, 55), (48, 47, 59, 60), (73, 75, 74, 72), (70, 69, 74, 75), (71, 68, 73, 76), (72, 76, 73), (69, 67, 72, 74), (67, 71, 76, 72), (68, 70, 75, 73), (6, 78, 77, 79, 2, 13, 14), (83, 84, 92, 91), (8, 83, 82, 81, 10), (78, 79, 87, 86), (85, 86, 87), (90, 91, 92, 88, 89), (81, 82, 90, 89), (79, 77, 85, 87), (77, 78, 86, 85), (84, 80, 88, 92), (82, 83, 91, 90), (80, 81, 89, 88), (98, 96, 97), (9, 95, 94, 2, 8), (95, 93, 96, 98), (94, 95, 98, 97), (93, 94, 97, 96), (18, 99, 32, 22), (32, 99, 35), (99, 100, 36), (35, 99, 36), (33, 36, 100), (42, 41, 31), (31, 41, 29), (38, 35, 40)])
_uv = me_cube_003.uv_layers.new(name='UVMap')
_uv.uv.foreach_set('vector', [0.375, 0.0, 0.625, 0.0, 0.625, 0.25, 0.375, 0.25, 0.375, 0.25, 0.4146, 0.4389, 0.4635, 0.4624, 0.375, 0.5, 0.375, 0.5, 0.625, 0.5, 0.625, 0.562, 0.465, 0.5726, 0.625, 0.6121, 0.625, 0.75, 0.375, 0.75, 0.375, 0.7057, 0.5008, 0.6647, 0.4873, 0.6556, 0.375, 0.6776, 0.375, 0.75, 0.625, 0.75, 0.625, 1.0, 0.375, 1.0, 0.375, 0.75, 0.375, 1.0, 0.375, 1.0, 0.375, 0.75, 0.8688, 0.7437, 0.6312, 0.7437, 0.6312, 0.7437, 0.8688, 0.7437, 0.125, 0.5, 0.375, 0.5, 0.375, 0.75, 0.125, 0.75, 0.375, 0.25, 0.375, 0.5, 0.375, 0.5, 0.375, 0.4454, 0.375, 0.3048, 0.375, 0.2822, 0.375, 0.2817, 0.375, 0.25, 0.375, 0.0, 0.375, 0.25, 0.375, 0.07662, 0.375, 0.05279, 0.375, 0.04041, 0.375, 0.0, 0.375, 0.5, 0.375, 0.6776, 0.375, 0.6751, 0.375, 0.7057, 0.375, 0.75, 0.375, 0.75, 0.375, 0.5, 0.8688, 0.7437, 0.8688, 0.5063, 0.875, 0.5, 0.875, 0.75, 0.8688, 0.5063, 0.6312, 0.5062, 0.625, 0.5, 0.875, 0.5, 0.6312, 0.5062, 0.6312, 0.5644, 0.625, 0.562, 0.625, 0.5, 0.6312, 0.7437, 0.8688, 0.7437, 0.875, 0.75, 0.625, 0.75, 0.6375, 0.7375, 0.6375, 0.6625, 0.6375, 0.5875, 0.6375, 0.5125, 0.6375, 0.5125, 0.6375, 0.7375, 0.6312, 0.5062, 0.8688, 0.5063, 0.8688, 0.5063, 0.6312, 0.5062, 0.6312, 0.7437, 0.6312, 0.6214, 0.6312, 0.6194, 0.6312, 0.7437, 0.8688, 0.5063, 0.8688, 0.7437, 0.8688, 0.7437, 0.8688, 0.5063, 0.8625, 0.7375, 0.8625, 0.5125, 0.8688, 0.5063, 0.8688, 0.7437, 0.8625, 0.5125, 0.6375, 0.5125, 0.6312, 0.5062, 0.8688, 0.5063, 0.6375, 0.6625, 0.6375, 0.7375, 0.6312, 0.7437, 0.6312, 0.6194, 0.6375, 0.7375, 0.8625, 0.7375, 0.8688, 0.7437, 0.6312, 0.7437, 0.6375, 0.5125, 0.7182, 0.552, 0.8178, 0.5567, 0.7471, 0.6127, 0.6981, 0.5698, 0.6652, 0.5842, 0.8625, 0.5125, 0.8625, 0.7375, 0.8625, 0.7375, 0.8625, 0.5125, 0.8625, 0.7375, 0.6375, 0.7375, 0.6375, 0.7375, 0.8625, 0.7375, 0.6375, 0.5125, 0.8625, 0.5125, 0.8625, 0.5125, 0.6375, 0.5125, 0.6162, 0.5989, 0.5242, 0.5812, 0.6162, 0.57, 0.625, 0.6121, 0.6312, 0.6214, 0.6312, 0.7437, 0.625, 0.75, 0.6312, 0.5688, 0.6312, 0.6126, 0.6262, 0.6029, 0.6312, 0.5632, 0.6312, 0.5644, 0.6312, 0.5062, 0.6312, 0.5062, 0.6262, 0.6029, 0.6312, 0.6126, 0.6312, 0.6214, 0.6312, 0.5688, 0.6312, 0.5644, 0.6312, 0.5632, 0.625, 0.562, 0.6312, 0.5644, 0.6307, 0.5688, 0.625, 0.5682, 0.6307, 0.5688, 0.6214, 0.5717, 0.625, 0.5682, 0.6162, 0.5989, 0.6336, 0.6042, 0.625, 0.6014, 0.6307, 0.5688, 0.6262, 0.6029, 0.6162, 0.5989, 0.625, 0.6121, 0.465, 0.5726, 0.625, 0.562, 0.625, 0.5682, 0.6162, 0.57, 0.5242, 0.5812, 0.6162, 0.5989, 0.625, 0.6014, 0.6375, 0.7375, 0.7874, 0.6492, 0.8146, 0.7062, 0.8625, 0.7375, 0.8069, 0.6617, 0.8146, 0.7062, 0.8146, 0.7062, 0.8069, 0.6617, 0.8625, 0.5125, 0.8363, 0.523, 0.7182, 0.552, 0.6375, 0.5125, 0.7471, 0.6127, 0.6907, 0.657, 0.6907, 0.657, 0.7471, 0.6127, 0.6762, 0.6135, 0.6652, 0.5842, 0.6652, 0.5842, 0.6762, 0.6135, 0.6762, 0.6135, 0.6855, 0.6316, 0.6907, 0.657, 0.7471, 0.6127, 0.8178, 0.5567, 0.8363, 0.523, 0.8625, 0.5125, 0.8625, 0.7375, 0.8146, 0.7062, 0.8069, 0.6617, 0.7874, 0.6492, 0.6375, 0.7375, 0.6375, 0.5125, 0.6652, 0.5842, 0.7874, 0.6492, 0.8069, 0.6617, 0.8146, 0.7062, 0.8363, 0.523, 0.8178, 0.5567, 0.7182, 0.552, 0.6652, 0.5842, 0.6981, 0.5698, 0.7471, 0.6127, 0.6907, 0.657, 0.6855, 0.6316, 0.6762, 0.6135, 0.8178, 0.5567, 0.7182, 0.552, 0.7182, 0.552, 0.8178, 0.5567, 0.6855, 0.6316, 0.6762, 0.6135, 0.6762, 0.6135, 0.6855, 0.6316, 0.6981, 0.5698, 0.7471, 0.6127, 0.7471, 0.6127, 0.6981, 0.5698, 0.7874, 0.6492, 0.8069, 0.6617, 0.8069, 0.6617, 0.7874, 0.6492, 0.6907, 0.657, 0.6855, 0.6316, 0.6855, 0.6316, 0.6907, 0.657, 0.8363, 0.523, 0.8178, 0.5567, 0.8178, 0.5567, 0.8363, 0.523, 0.6652, 0.5842, 0.6981, 0.5698, 0.6981, 0.5698, 0.6652, 0.5842, 0.8146, 0.7062, 0.7874, 0.6492, 0.7874, 0.6492, 0.8146, 0.7062, 0.7182, 0.552, 0.8363, 0.523, 0.8363, 0.523, 0.7182, 0.552, 0.375, 0.6776, 0.4873, 0.6556, 0.5008, 0.6647, 0.375, 0.7057, 0.4873, 0.6556, 0.5008, 0.6647, 0.5008, 0.6647, 0.4873, 0.6556, 0.375, 0.6751, 0.375, 0.6776, 0.375, 0.6776, 0.375, 0.6751, 0.375, 0.7057, 0.375, 0.6751, 0.375, 0.6776, 0.5008, 0.6647, 0.375, 0.7057, 0.375, 0.7057, 0.5008, 0.6647, 0.375, 0.7057, 0.375, 0.6751, 0.375, 0.6751, 0.375, 0.7057, 0.375, 0.6776, 0.4873, 0.6556, 0.4873, 0.6556, 0.375, 0.6776, 0.375, 0.5, 0.4635, 0.4624, 0.54, 0.4503, 0.4146, 0.4389, 0.375, 0.25, 0.625, 0.25, 0.625, 0.5, 0.375, 0.2817, 0.375, 0.2822, 0.375, 0.2822, 0.375, 0.2817, 0.375, 0.25, 0.375, 0.2817, 0.375, 0.345, 0.375, 0.4454, 0.375, 0.5, 0.4635, 0.4624, 0.4146, 0.4389, 0.4146, 0.4389, 0.4635, 0.4624, 0.54, 0.4503, 0.4635, 0.4624, 0.4146, 0.4389, 0.375, 0.345, 0.375, 0.2817, 0.375, 0.2822, 0.375, 0.3048, 0.375, 0.4454, 0.375, 0.4454, 0.375, 0.345, 0.375, 0.345, 0.375, 0.4454, 0.4146, 0.4389, 0.54, 0.4503, 0.54, 0.4503, 0.4146, 0.4389, 0.54, 0.4503, 0.4635, 0.4624, 0.4635, 0.4624, 0.54, 0.4503, 0.375, 0.2822, 0.375, 0.3048, 0.375, 0.3048, 0.375, 0.2822, 0.375, 0.345, 0.375, 0.2817, 0.375, 0.2817, 0.375, 0.345, 0.375, 0.3048, 0.375, 0.4454, 0.375, 0.4454, 0.375, 0.3048, 0.375, 0.04041, 0.375, 0.05279, 0.375, 0.07662, 0.375, 0.0, 0.375, 0.04041, 0.375, 0.07662, 0.375, 0.25, 0.375, 0.25, 0.375, 0.04041, 0.375, 0.05279, 0.375, 0.05279, 0.375, 0.04041, 0.375, 0.07662, 0.375, 0.04041, 0.375, 0.04041, 0.375, 0.07662, 0.375, 0.05279, 0.375, 0.07662, 0.375, 0.07662, 0.375, 0.05279, 0.6375, 0.5125, 0.6375, 0.5875, 0.6312, 0.5632, 0.6312, 0.5062, 0.6312, 0.5632, 0.6375, 0.5875, 0.6312, 0.5688, 0.6375, 0.5875, 0.6375, 0.6625, 0.6319, 0.6103, 0.6312, 0.5688, 0.6375, 0.5875, 0.6319, 0.6103, 0.6312, 0.6194, 0.6319, 0.6103, 0.6375, 0.6625, 0.625, 0.6014, 0.6262, 0.6029, 0.625, 0.6121, 0.625, 0.6121, 0.6262, 0.6029, 0.6312, 0.6214, 0.6162, 0.57, 0.6307, 0.5688, 0.6162, 0.5989])
me_cube_003.update()

# ---- objects
ob_cube = bpy.data.objects.new('Cube', me_cube)
ob_cube_001 = bpy.data.objects.new('Cube.001', me_cube_001)
ob_cube_002 = bpy.data.objects.new('Cube.002', me_cube_002)
ob_cube_003 = bpy.data.objects.new('Cube.003', me_cube_003)

# ---- transforms, parenting, visibility, modifiers, constraints
ob_cube.location = (0.0, 0.0, 1.5)
ob_cube.scale = (2.0, 3.0, 1.5)
ob_cube.lock_rotations_4d = False
ob_cube.empty_display_type = 'ARROWS'
ob_cube.lineart.crease_threshold = 0.0
ob_cube_001.location = (-5.0, 0.0, 1.5)
ob_cube_001.scale = (3.0, 3.0, 1.5)
ob_cube_002.location = (-5.0, 5.0, 4.125)
ob_cube_002.rotation_euler = (0.0, -0.0, 4.712)
ob_cube_002.scale = (2.0, 3.0, 1.5)
ob_cube_002.lock_rotations_4d = False
ob_cube_002.empty_display_type = 'ARROWS'
ob_cube_002.lineart.crease_threshold = 0.0
ob_cube_003.location = (-5.0, 10.0, 4.125)
ob_cube_003.scale = (3.0, 3.0, 1.5)

# ---- collection membership
col_collection.objects.link(ob_cube)
col_collection.objects.link(ob_cube_001)
col_collection.objects.link(ob_cube_002)
col_collection.objects.link(ob_cube_003)

# ---- scene / render settings (as saved in the file)
scene.frame_start = 1; scene.frame_end = 250; scene.frame_set(1)
scene.render.engine = 'BLENDER_EEVEE_NEXT'
scene.cycles.sampling_pattern = 'TABULATED_SOBOL'
scene.view_settings.view_transform = 'Filmic'
bpy.context.view_layer.update()

# ---- added for rendering (the .blend has no active camera and no usable light): camera, sun
cam_auto = bpy.data.cameras.new('AutoCamera')
cam_auto.lens = 50.0
cam_auto.sensor_width = 36.0
cam_auto.clip_end = 1000.0
ob_auto_camera = bpy.data.objects.new('AutoCamera', cam_auto)
scene.collection.objects.link(ob_auto_camera)
ob_auto_camera.location = (15.2497, -16.8997, 17.3498)
ob_auto_camera.rotation_euler = (1.09748, -7.21219e-08, 0.694738)
scene.camera = ob_auto_camera
light_auto_sun = bpy.data.lights.new('AutoSun', 'SUN')
light_auto_sun.energy = 3.0
light_auto_sun.angle = 0.0523599
ob_auto_sun = bpy.data.objects.new('AutoSun', light_auto_sun)
scene.collection.objects.link(ob_auto_sun)
ob_auto_sun.rotation_euler = (0.872665, 0.174533, 0.523599)
bpy.context.view_layer.update()
